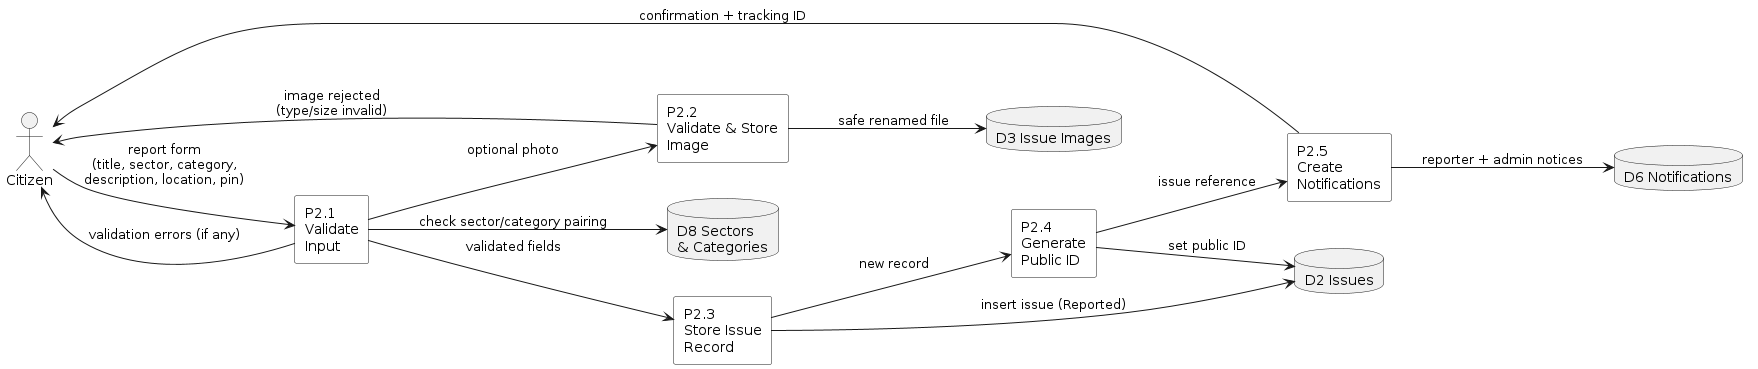

The diagram above was rendered by PlantUML. Its source (embedded in the PNG):
@startuml "Civic Issue Tracker - DFD Level 2: P2 Issue Reporting"
skinparam monochrome true
skinparam shadowing false
left to right direction

actor Citizen
rectangle "P2.1\nValidate\nInput" as P21 #white
rectangle "P2.2\nValidate & Store\nImage" as P22 #white
rectangle "P2.3\nStore Issue\nRecord" as P23 #white
rectangle "P2.4\nGenerate\nPublic ID" as P24 #white
rectangle "P2.5\nCreate\nNotifications" as P25 #white

database "D2 Issues" as D2
database "D3 Issue Images" as D3
database "D6 Notifications" as D6
database "D8 Sectors\n& Categories" as D8

Citizen --> P21 : report form\n(title, sector, category,\ndescription, location, pin)
P21 --> D8 : check sector/category pairing
P21 --> Citizen : validation errors (if any)
P21 --> P22 : optional photo
P22 --> Citizen : image rejected\n(type/size invalid)
P22 --> D3 : safe renamed file
P21 --> P23 : validated fields
P23 --> D2 : insert issue (Reported)
P23 --> P24 : new record
P24 --> D2 : set public ID
P24 --> P25 : issue reference
P25 --> D6 : reporter + admin notices
P25 --> Citizen : confirmation + tracking ID
@enduml